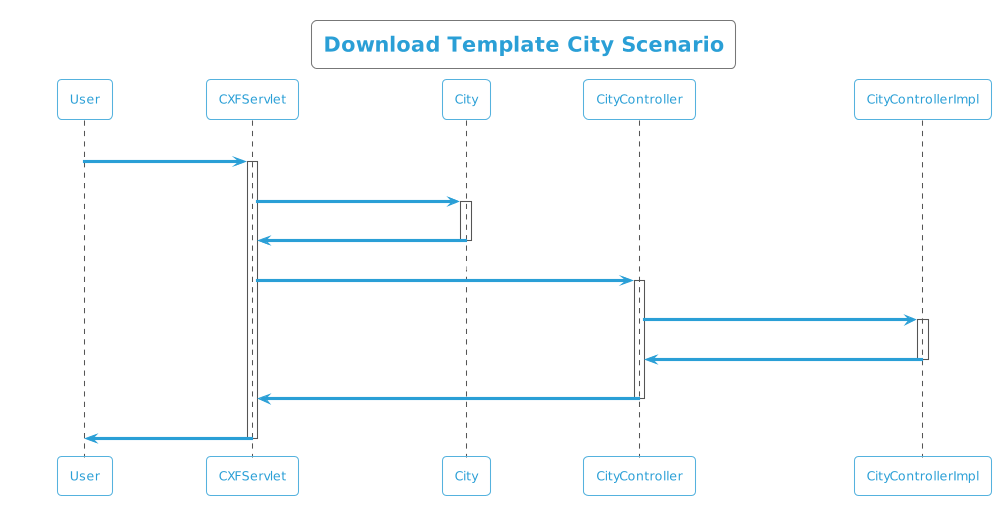

The diagram above was rendered by PlantUML. Its source (embedded in the PNG):
@startuml
!theme cyborg-outline
title  Download Template City Scenario
participant User
User -> CXFServlet: City
activate CXFServlet
CXFServlet -> City: << downloadTemplate >>
activate City
City -> CXFServlet: << instance >>
deactivate City
CXFServlet -> CityController: downloadTemplate(:String fileName)
activate CityController
CityController -> CityControllerImpl: ResponseBuilder(workbook,fileName)
activate CityControllerImpl
CityControllerImpl -> CityController: response(:ResponseEntity)
deactivate CityControllerImpl
CityController -> CXFServlet: << City  >>
deactivate CityController
CXFServlet -> User: marshalled City XML
deactivate CXFServlet
@enduml